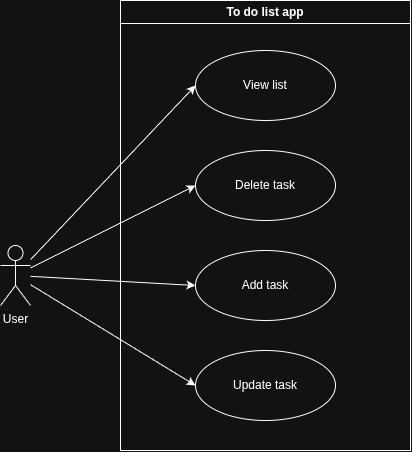

The diagram above was exported from draw.io. Its source (the exported page's mxGraphModel, read from the mxfile embedded in the PNG):
<mxGraphModel dx="1657" dy="1019" grid="1" gridSize="10" guides="1" tooltips="1" connect="1" arrows="1" fold="1" page="1" pageScale="1" pageWidth="850" pageHeight="1100" math="0" shadow="0">
  <root>
    <mxCell id="0" />
    <mxCell id="1" parent="0" />
    <mxCell id="bSRFPvUP_Su4H5thOfL9-1" parent="1" style="shape=umlActor;verticalLabelPosition=bottom;verticalAlign=top;html=1;outlineConnect=0;" value="User" vertex="1">
      <mxGeometry height="60" width="30" x="310" y="445" as="geometry" />
    </mxCell>
    <mxCell id="bSRFPvUP_Su4H5thOfL9-2" parent="1" style="swimlane;whiteSpace=wrap;html=1;" value="To do list app" vertex="1">
      <mxGeometry height="450" width="290" x="430" y="200" as="geometry" />
    </mxCell>
    <mxCell id="bSRFPvUP_Su4H5thOfL9-3" parent="bSRFPvUP_Su4H5thOfL9-2" style="ellipse;whiteSpace=wrap;html=1;" value="View list" vertex="1">
      <mxGeometry height="70" width="140" x="75" y="50" as="geometry" />
    </mxCell>
    <mxCell id="bSRFPvUP_Su4H5thOfL9-4" parent="bSRFPvUP_Su4H5thOfL9-2" style="ellipse;whiteSpace=wrap;html=1;" value="Delete task" vertex="1">
      <mxGeometry height="70" width="140" x="75" y="150" as="geometry" />
    </mxCell>
    <mxCell id="bSRFPvUP_Su4H5thOfL9-5" parent="bSRFPvUP_Su4H5thOfL9-2" style="ellipse;whiteSpace=wrap;html=1;" value="Add task" vertex="1">
      <mxGeometry height="70" width="140" x="75" y="250" as="geometry" />
    </mxCell>
    <mxCell id="bSRFPvUP_Su4H5thOfL9-6" parent="bSRFPvUP_Su4H5thOfL9-2" style="ellipse;whiteSpace=wrap;html=1;" value="Update task" vertex="1">
      <mxGeometry height="70" width="140" x="75" y="350" as="geometry" />
    </mxCell>
    <mxCell id="bSRFPvUP_Su4H5thOfL9-8" edge="1" parent="1" source="bSRFPvUP_Su4H5thOfL9-1" style="endArrow=classic;html=1;rounded=0;entryX=0;entryY=0.5;entryDx=0;entryDy=0;" target="bSRFPvUP_Su4H5thOfL9-3" value="">
      <mxGeometry height="50" relative="1" width="50" as="geometry">
        <mxPoint x="400" y="550" as="sourcePoint" />
        <mxPoint x="450" y="500" as="targetPoint" />
      </mxGeometry>
    </mxCell>
    <mxCell id="bSRFPvUP_Su4H5thOfL9-9" edge="1" parent="1" source="bSRFPvUP_Su4H5thOfL9-1" style="endArrow=classic;html=1;rounded=0;entryX=0;entryY=0.5;entryDx=0;entryDy=0;" target="bSRFPvUP_Su4H5thOfL9-4" value="">
      <mxGeometry height="50" relative="1" width="50" as="geometry">
        <mxPoint x="400" y="550" as="sourcePoint" />
        <mxPoint x="450" y="500" as="targetPoint" />
      </mxGeometry>
    </mxCell>
    <mxCell id="bSRFPvUP_Su4H5thOfL9-10" edge="1" parent="1" source="bSRFPvUP_Su4H5thOfL9-1" style="endArrow=classic;html=1;rounded=0;entryX=0;entryY=0.5;entryDx=0;entryDy=0;" target="bSRFPvUP_Su4H5thOfL9-5" value="">
      <mxGeometry height="50" relative="1" width="50" as="geometry">
        <mxPoint x="400" y="550" as="sourcePoint" />
        <mxPoint x="450" y="500" as="targetPoint" />
      </mxGeometry>
    </mxCell>
    <mxCell id="bSRFPvUP_Su4H5thOfL9-11" edge="1" parent="1" source="bSRFPvUP_Su4H5thOfL9-1" style="endArrow=classic;html=1;rounded=0;entryX=0;entryY=0.5;entryDx=0;entryDy=0;" target="bSRFPvUP_Su4H5thOfL9-6" value="">
      <mxGeometry height="50" relative="1" width="50" as="geometry">
        <mxPoint x="400" y="550" as="sourcePoint" />
        <mxPoint x="450" y="500" as="targetPoint" />
      </mxGeometry>
    </mxCell>
  </root>
</mxGraphModel>